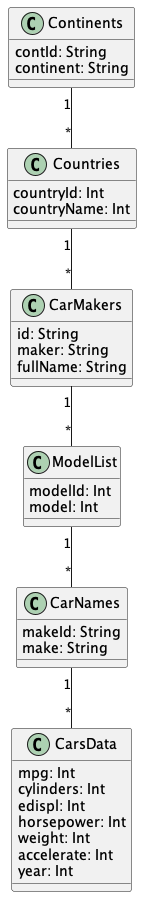

The diagram above was rendered by PlantUML. Its source (embedded in the PNG):
@startuml "Car1"


class Continents{
  contId: String
  continent: String
}

class Countries{
  countryId: Int
  countryName: Int
}

class CarMakers{
  id: String
  maker: String
  fullName: String
}

class ModelList{
  modelId: Int
  model: Int
}

class CarNames{
  makeId: String
  make: String
}

class CarsData{
  mpg: Int
  cylinders: Int
  edispl: Int
  horsepower: Int
  weight: Int
  accelerate: Int
  year: Int
}



Continents "1" -- "*" Countries

Countries "1" -- "*" CarMakers

CarMakers "1" -- "*" ModelList

ModelList "1" -- "*" CarNames

CarNames "1" -- "*" CarsData


@enduml